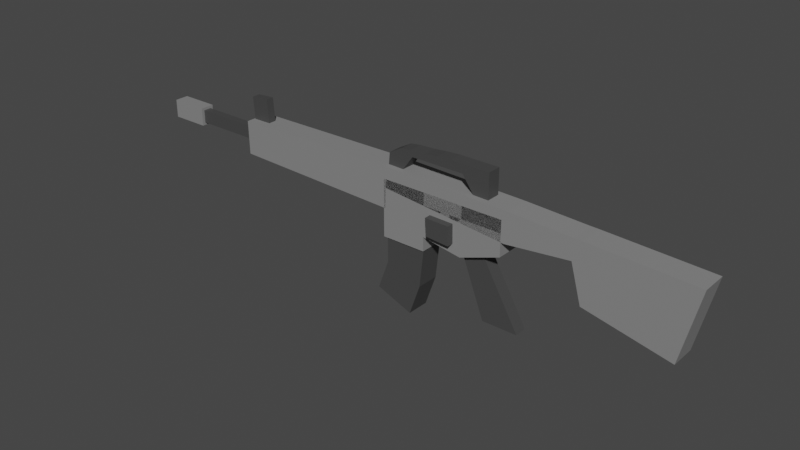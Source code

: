 # Source: RifleGun.blend  (saved by Blender 3.5.10; exported with 4.5.12 LTS)
import bpy
from mathutils import Matrix  # noqa: F401  (used for matrix-valued properties, if any)

bpy.ops.wm.read_factory_settings(use_empty=True)
scene = bpy.context.scene
scene.name = 'Scene'

# ---- collections
col_collection = bpy.data.collections.new('Collection'); scene.collection.children.link(col_collection)

# ---- materials (node trees are filled in below, after node groups)
mat_material_003 = bpy.data.materials.new('Material.003')
mat_material_003.use_transparent_shadow = False
mat_material_001 = bpy.data.materials.new('Material.001')
mat_material_001.use_transparent_shadow = False

# ---- material node trees
mat_material_003.use_nodes = True; mat_material_003.node_tree.nodes.clear()
_N = mat_material_003.node_tree.nodes; _L = mat_material_003.node_tree.links
n0 = _N.new('ShaderNodeBsdfPrincipled'); n0.name = 'Principled BSDF'; n0.location = (10, 300)
n0.distribution = 'GGX'
n0.subsurface_method = 'RANDOM_WALK_SKIN'
n0.inputs[0].default_value = (0.06045, 0.06045, 0.06045, 1.0)
n0.inputs[3].default_value = 1.45
n0.inputs[27].default_value = (0.0, 0.0, 0.0, 1.0)
n0.inputs[28].default_value = 1.0
n1 = _N.new('ShaderNodeOutputMaterial'); n1.name = 'Material Output'; n1.location = (300, 300)
_L.new(n0.outputs[0], n1.inputs[0])
n1.is_active_output = True
mat_material_001.use_nodes = True; mat_material_001.node_tree.nodes.clear()
_N = mat_material_001.node_tree.nodes; _L = mat_material_001.node_tree.links
n0 = _N.new('ShaderNodeBsdfPrincipled'); n0.name = 'Principled BSDF'; n0.location = (10, 300)
n0.distribution = 'GGX'
n0.subsurface_method = 'RANDOM_WALK_SKIN'
n0.inputs[0].default_value = (0.237, 0.237, 0.237, 1.0)
n0.inputs[3].default_value = 1.45
n0.inputs[27].default_value = (0.0, 0.0, 0.0, 1.0)
n0.inputs[28].default_value = 1.0
n1 = _N.new('ShaderNodeOutputMaterial'); n1.name = 'Material Output'; n1.location = (300, 300)
_L.new(n0.outputs[0], n1.inputs[0])
n1.is_active_output = True

# ---- world
world_world = bpy.data.worlds.new('World'); scene.world = world_world
world_world.use_nodes = True; world_world.node_tree.nodes.clear()
_N = world_world.node_tree.nodes; _L = world_world.node_tree.links
n0 = _N.new('ShaderNodeOutputWorld'); n0.name = 'World Output'; n0.location = (300, 300)
n1 = _N.new('ShaderNodeBackground'); n1.name = 'Background'; n1.location = (10, 300)
n1.inputs[0].default_value = (0.05088, 0.05088, 0.05088, 1.0)
_L.new(n1.outputs[0], n0.inputs[0])
n0.is_active_output = True
world_world.color = (0.05088, 0.05088, 0.05088)
world_world.use_sun_shadow = False
world_world.sun_shadow_jitter_overblur = 0.0

# ---- meshes
me_cube_001 = bpy.data.meshes.new('Cube.001')
me_cube_001.from_pydata([(-0.0567, -1.0, -1.358), (-0.6604, -1.0, 0.2076), (-0.0567, 1.0, -1.358), (-0.6604, 1.0, 0.2076), (0.9245, -1.0, -1.358), (-0.09423, -1.0, 0.3963), (0.9245, 1.0, -1.358), (-0.09423, 1.0, 0.3963), (-0.7245, -1.0, 0.4001), (-0.7245, 1.0, 0.4001), (-0.1584, 1.0, 0.5887), (-0.1584, -1.0, 0.5887)], [], [(0, 1, 3, 2), (2, 3, 7, 6), (6, 7, 5, 4), (4, 5, 1, 0), (2, 6, 4, 0), (7, 3, 9, 10), (10, 9, 8, 11), (5, 7, 10, 11), (3, 1, 8, 9), (1, 5, 11, 8)])
_uv = me_cube_001.uv_layers.new(name='UVMap')
_uv.uv.foreach_set('vector', [0.375, 0.0, 0.625, 0.0, 0.625, 0.25, 0.375, 0.25, 0.375, 0.25, 0.625, 0.25, 0.625, 0.5, 0.375, 0.5, 0.375, 0.5, 0.625, 0.5, 0.625, 0.75, 0.375, 0.75, 0.375, 0.75, 0.625, 0.75, 0.625, 1.0, 0.375, 1.0, 0.125, 0.5, 0.375, 0.5, 0.375, 0.75, 0.125, 0.75, 0.625, 0.5, 0.625, 0.25, 0.625, 0.25, 0.625, 0.5, 0.625, 0.5, 0.875, 0.5, 0.875, 0.75, 0.625, 0.75, 0.625, 0.75, 0.625, 0.5, 0.625, 0.5, 0.625, 0.75, 0.625, 0.25, 0.625, 0.0, 0.625, 0.0, 0.625, 0.25, 0.625, 1.0, 0.625, 0.75, 0.625, 0.75, 0.625, 1.0])
me_cube_001.materials.append(mat_material_003)
me_cube_001.update()
me_cube_002 = bpy.data.meshes.new('Cube.002')
me_cube_002.from_pydata([(-1.415, -1.0, -0.8222), (-1.099, -1.0, 0.7431), (-1.415, 1.0, -0.8222), (-1.099, 1.0, 0.7431), (-0.3633, -1.0, -1.237), (0.07134, -1.0, 0.7629), (-0.3633, 1.0, -1.237), (0.07134, 1.0, 0.7629), (-1.099, -1.0, 0.03952), (-1.099, 1.0, 0.03952), (-0.04721, 1.0, -0.326), (-0.04721, -1.0, -0.326), (-1.104, -1.0, 1.058), (-1.104, 1.0, 1.058), (0.06602, 1.0, 1.078), (0.06602, -1.0, 1.078)], [], [(8, 1, 3, 9), (9, 3, 7, 10), (10, 7, 5, 11), (11, 5, 1, 8), (2, 6, 4, 0), (5, 7, 14, 15), (4, 11, 8, 0), (6, 10, 11, 4), (2, 9, 10, 6), (0, 8, 9, 2), (14, 13, 12, 15), (3, 1, 12, 13), (1, 5, 15, 12), (7, 3, 13, 14)])
_uv = me_cube_002.uv_layers.new(name='UVMap')
_uv.uv.foreach_set('vector', [0.5, 0.0, 0.625, 0.0, 0.625, 0.25, 0.5, 0.25, 0.5, 0.25, 0.625, 0.25, 0.625, 0.5, 0.5, 0.5, 0.5, 0.5, 0.625, 0.5, 0.625, 0.75, 0.5, 0.75, 0.5, 0.75, 0.625, 0.75, 0.625, 1.0, 0.5, 1.0, 0.125, 0.5, 0.375, 0.5, 0.375, 0.75, 0.125, 0.75, 0.625, 0.75, 0.625, 0.5, 0.625, 0.5, 0.625, 0.75, 0.375, 0.75, 0.5, 0.75, 0.5, 1.0, 0.375, 1.0, 0.375, 0.5, 0.5, 0.5, 0.5, 0.75, 0.375, 0.75, 0.375, 0.25, 0.5, 0.25, 0.5, 0.5, 0.375, 0.5, 0.375, 0.0, 0.5, 0.0, 0.5, 0.25, 0.375, 0.25, 0.625, 0.5, 0.875, 0.5, 0.875, 0.75, 0.625, 0.75, 0.625, 0.25, 0.625, 0.0, 0.625, 0.0, 0.625, 0.25, 0.625, 1.0, 0.625, 0.75, 0.625, 0.75, 0.625, 1.0, 0.625, 0.5, 0.625, 0.25, 0.625, 0.25, 0.625, 0.5])
me_cube_002.materials.append(mat_material_003)
me_cube_002.update()
me_cube_003 = bpy.data.meshes.new('Cube.003')
me_cube_003.from_pydata([(-1.0, -1.0, -1.0), (-1.0, -1.0, 1.0), (-1.0, 1.0, -1.0), (-1.0, 1.0, 1.0), (1.0, -1.0, -1.0), (1.0, -1.0, 1.0), (1.0, 1.0, -1.0), (1.0, 1.0, 1.0), (-1.0, -1.0, 0.0), (-1.0, 1.0, 0.0), (1.0, 1.0, -0.3705), (1.0, -1.0, -0.3705), (4.612, 1.0, 1.0), (4.612, -1.0, 1.0), (4.612, 1.0, 0.0), (4.612, -1.0, 0.0), (2.806, 1.0, 1.0), (2.775, 1.0, -0.6484), (2.806, -1.0, 1.0), (2.775, -1.0, -0.6484), (-1.0, -1.0, 1.556), (-1.0, 1.0, 1.556), (1.0, 1.0, 1.556), (1.0, -1.0, 1.556), (4.612, 1.0, 1.556), (4.612, -1.0, 1.556), (2.806, 1.0, 1.556), (2.806, -1.0, 1.556), (1.315, -1.0, 0.6946), (2.41, -1.0, 0.6774), (2.428, -1.0, -0.1664), (1.373, -1.0, -0.09047), (1.315, -1.526, 0.6946), (2.41, -1.526, 0.6774), (2.428, -1.526, -0.1664), (1.373, -1.526, -0.09047)], [], [(8, 1, 3, 9), (9, 3, 7, 10), (17, 16, 12, 14), (11, 5, 1, 8), (2, 6, 4, 0), (16, 7, 22, 26), (4, 11, 8, 0), (6, 10, 11, 4), (2, 9, 10, 6), (0, 8, 9, 2), (14, 12, 13, 15), (5, 18, 27, 23), (19, 17, 14, 15), (18, 19, 15, 13), (5, 28, 29, 30, 19, 18), (11, 10, 17, 19), (7, 3, 21, 22), (10, 7, 16, 17), (22, 21, 20, 23), (26, 27, 25, 24), (22, 23, 27, 26), (18, 13, 25, 27), (12, 16, 26, 24), (3, 1, 20, 21), (1, 5, 23, 20), (13, 12, 24, 25), (19, 30, 31, 28, 5, 11), (28, 31, 35, 32), (35, 34, 33, 32), (30, 29, 33, 34), (31, 30, 34, 35), (29, 28, 32, 33)])
me_cube_003.polygons.foreach_set('material_index', [0, 0, 0, 0, 0, 0, 0, 0, 0, 0, 0, 0, 0, 0, 0, 0, 0, 0, 0, 0, 0, 0, 0, 0, 0, 0, 0, 1, 1, 1, 1, 1])
_uv = me_cube_003.uv_layers.new(name='UVMap')
_uv.uv.foreach_set('vector', [0.5, 0.0, 0.625, 0.0, 0.625, 0.25, 0.5, 0.25, 0.5, 0.25, 0.625, 0.25, 0.625, 0.5, 0.5, 0.5, 0.5, 0.5, 0.625, 0.5, 0.625, 0.5, 0.5, 0.5, 0.5, 0.75, 0.625, 0.75, 0.625, 1.0, 0.5, 1.0, 0.125, 0.5, 0.375, 0.5, 0.375, 0.75, 0.125, 0.75, 0.625, 0.5, 0.625, 0.5, 0.625, 0.5, 0.625, 0.5, 0.375, 0.75, 0.5, 0.75, 0.5, 1.0, 0.375, 1.0, 0.375, 0.5, 0.5, 0.5, 0.5, 0.75, 0.375, 0.75, 0.375, 0.25, 0.5, 0.25, 0.5, 0.5, 0.375, 0.5, 0.375, 0.0, 0.5, 0.0, 0.5, 0.25, 0.375, 0.25, 0.5, 0.5, 0.625, 0.5, 0.625, 0.75, 0.5, 0.75, 0.625, 0.75, 0.625, 0.75, 0.625, 0.75, 0.625, 0.75, 0.5, 0.75, 0.5, 0.5, 0.5, 0.5, 0.5, 0.75, 0.625, 0.75, 0.5, 0.75, 0.5, 0.75, 0.625, 0.75, 0.625, 0.75, 0.5983, 0.75, 0.5993, 0.75, 0.5336, 0.75, 0.5, 0.75, 0.625, 0.75, 0.5, 0.75, 0.5, 0.5, 0.5, 0.5, 0.5, 0.75, 0.625, 0.5, 0.625, 0.25, 0.625, 0.25, 0.625, 0.5, 0.5, 0.5, 0.625, 0.5, 0.625, 0.5, 0.5, 0.5, 0.625, 0.5, 0.875, 0.5, 0.875, 0.75, 0.625, 0.75, 0.625, 0.5, 0.625, 0.75, 0.625, 0.75, 0.625, 0.5, 0.625, 0.5, 0.625, 0.75, 0.625, 0.75, 0.625, 0.5, 0.625, 0.75, 0.625, 0.75, 0.625, 0.75, 0.625, 0.75, 0.625, 0.5, 0.625, 0.5, 0.625, 0.5, 0.625, 0.5, 0.625, 0.25, 0.625, 0.0, 0.625, 0.0, 0.625, 0.25, 0.625, 1.0, 0.625, 0.75, 0.625, 0.75, 0.625, 1.0, 0.625, 0.75, 0.625, 0.5, 0.625, 0.5, 0.625, 0.75, 0.5, 0.75, 0.5336, 0.75, 0.5292, 0.75, 0.5983, 0.75, 0.625, 0.75, 0.5, 0.75, 0.5983, 0.75, 0.5292, 0.75, 0.5292, 0.75, 0.5983, 0.75, 0.5292, 0.75, 0.5336, 0.75, 0.5993, 0.75, 0.5983, 0.75, 0.5336, 0.75, 0.5993, 0.75, 0.5993, 0.75, 0.5336, 0.75, 0.5292, 0.75, 0.5336, 0.75, 0.5336, 0.75, 0.5292, 0.75, 0.5993, 0.75, 0.5983, 0.75, 0.5983, 0.75, 0.5993, 0.75])
me_cube_003.materials.append(mat_material_001)
me_cube_003.materials.append(mat_material_003)
me_cube_003.update()
me_cube_004 = bpy.data.meshes.new('Cube.004')
me_cube_004.from_pydata([(-3.886, -1.0, -0.03787), (-3.907, -1.0, 0.9591), (-3.886, 1.0, -0.03787), (-3.907, 1.0, 0.9591), (1.225, -1.0, -0.1812), (1.266, -1.0, 1.02), (1.225, 1.0, -0.1812), (1.266, 1.0, 1.02), (-3.896, -1.0, 0.4529), (-3.896, 1.0, 0.4529), (1.245, 1.0, 0.4104), (1.245, -1.0, 0.4104), (10.23, 1.0, 0.715), (10.23, -1.0, 0.715), (9.741, 1.0, -1.41), (9.741, -1.0, -1.41), (7.141, -1.0, 0.8473), (7.141, 1.0, 0.8473), (7.223, 1.0, -0.8683), (7.223, -1.0, -0.8683), (6.926, 1.0, 0.852), (6.906, -1.0, 0.2419), (6.926, -1.0, 0.852), (6.906, 1.0, 0.2419), (5.058, 1.0, 0.9362), (4.997, -1.0, 0.03954), (5.058, -1.0, 0.9362), (4.997, 1.0, 0.03954)], [], [(8, 1, 3, 9), (9, 3, 7, 10), (17, 16, 13, 12), (11, 5, 1, 8), (2, 6, 4, 0), (7, 3, 1, 5), (4, 11, 8, 0), (6, 10, 11, 4), (2, 9, 10, 6), (0, 8, 9, 2), (14, 12, 13, 15), (19, 18, 14, 15), (16, 19, 15, 13), (18, 17, 12, 14), (23, 20, 17, 18), (22, 21, 19, 16), (21, 23, 18, 19), (20, 22, 16, 17), (24, 26, 22, 20), (25, 27, 23, 21), (26, 25, 21, 22), (27, 24, 20, 23), (10, 7, 24, 27), (5, 11, 25, 26), (11, 10, 27, 25), (7, 5, 26, 24)])
_uv = me_cube_004.uv_layers.new(name='UVMap')
_uv.uv.foreach_set('vector', [0.4981, 0.0, 0.625, 0.0, 0.625, 0.25, 0.4981, 0.25, 0.4981, 0.25, 0.625, 0.25, 0.625, 0.5, 0.4981, 0.5, 0.625, 0.5, 0.625, 0.75, 0.625, 0.75, 0.625, 0.5, 0.4981, 0.75, 0.625, 0.75, 0.625, 1.0, 0.4981, 1.0, 0.125, 0.5, 0.375, 0.5, 0.375, 0.75, 0.125, 0.75, 0.625, 0.5, 0.875, 0.5, 0.875, 0.75, 0.625, 0.75, 0.375, 0.75, 0.4981, 0.75, 0.4981, 1.0, 0.375, 1.0, 0.375, 0.5, 0.4981, 0.5, 0.4981, 0.75, 0.375, 0.75, 0.375, 0.25, 0.4981, 0.25, 0.4981, 0.5, 0.375, 0.5, 0.375, 0.0, 0.4981, 0.0, 0.4981, 0.25, 0.375, 0.25, 0.4981, 0.5, 0.625, 0.5, 0.625, 0.75, 0.4981, 0.75, 0.4981, 0.75, 0.4981, 0.5, 0.4981, 0.5, 0.4981, 0.75, 0.625, 0.75, 0.4981, 0.75, 0.4981, 0.75, 0.625, 0.75, 0.4981, 0.5, 0.625, 0.5, 0.625, 0.5, 0.4981, 0.5, 0.4981, 0.5, 0.625, 0.5, 0.625, 0.5, 0.4981, 0.5, 0.625, 0.75, 0.4981, 0.75, 0.4981, 0.75, 0.625, 0.75, 0.4981, 0.75, 0.4981, 0.5, 0.4981, 0.5, 0.4981, 0.75, 0.625, 0.5, 0.625, 0.75, 0.625, 0.75, 0.625, 0.5, 0.625, 0.5, 0.625, 0.75, 0.625, 0.75, 0.625, 0.5, 0.4981, 0.75, 0.4981, 0.5, 0.4981, 0.5, 0.4981, 0.75, 0.625, 0.75, 0.4981, 0.75, 0.4981, 0.75, 0.625, 0.75, 0.4981, 0.5, 0.625, 0.5, 0.625, 0.5, 0.4981, 0.5, 0.4981, 0.5, 0.625, 0.5, 0.625, 0.5, 0.4981, 0.5, 0.625, 0.75, 0.4981, 0.75, 0.4981, 0.75, 0.625, 0.75, 0.4981, 0.75, 0.4981, 0.5, 0.4981, 0.5, 0.4981, 0.75, 0.625, 0.5, 0.625, 0.75, 0.625, 0.75, 0.625, 0.5])
me_cube_004.materials.append(mat_material_001)
me_cube_004.update()
me_cube_005 = bpy.data.meshes.new('Cube.005')
me_cube_005.from_pydata([(-1.0, -1.0, -1.0), (-1.0, -1.0, 1.0), (-1.0, 1.0, -1.0), (-1.0, 1.0, 1.0), (1.0, -1.0, -1.0), (1.0, -1.0, 1.0), (1.0, 1.0, -1.0), (1.0, 1.0, 1.0)], [], [(0, 1, 3, 2), (2, 3, 7, 6), (6, 7, 5, 4), (4, 5, 1, 0), (2, 6, 4, 0), (7, 3, 1, 5)])
_uv = me_cube_005.uv_layers.new(name='UVMap')
_uv.uv.foreach_set('vector', [0.375, 0.0, 0.625, 0.0, 0.625, 0.25, 0.375, 0.25, 0.375, 0.25, 0.625, 0.25, 0.625, 0.5, 0.375, 0.5, 0.375, 0.5, 0.625, 0.5, 0.625, 0.75, 0.375, 0.75, 0.375, 0.75, 0.625, 0.75, 0.625, 1.0, 0.375, 1.0, 0.125, 0.5, 0.375, 0.5, 0.375, 0.75, 0.125, 0.75, 0.625, 0.5, 0.875, 0.5, 0.875, 0.75, 0.625, 0.75])
me_cube_005.materials.append(mat_material_003)
me_cube_005.update()
me_cube_006 = bpy.data.meshes.new('Cube.006')
me_cube_006.from_pydata([(-1.0, -1.0, -1.0), (-1.0, -1.0, 1.0), (-1.0, 1.0, -1.0), (-1.0, 1.0, 1.0), (1.0, -1.0, -1.0), (1.0, -1.0, 1.0), (1.0, 1.0, -1.0), (1.0, 1.0, 1.0)], [], [(0, 1, 3, 2), (2, 3, 7, 6), (6, 7, 5, 4), (4, 5, 1, 0), (2, 6, 4, 0), (7, 3, 1, 5)])
_uv = me_cube_006.uv_layers.new(name='UVMap')
_uv.uv.foreach_set('vector', [0.375, 0.0, 0.625, 0.0, 0.625, 0.25, 0.375, 0.25, 0.375, 0.25, 0.625, 0.25, 0.625, 0.5, 0.375, 0.5, 0.375, 0.5, 0.625, 0.5, 0.625, 0.75, 0.375, 0.75, 0.375, 0.75, 0.625, 0.75, 0.625, 1.0, 0.375, 1.0, 0.125, 0.5, 0.375, 0.5, 0.375, 0.75, 0.125, 0.75, 0.625, 0.5, 0.875, 0.5, 0.875, 0.75, 0.625, 0.75])
me_cube_006.materials.append(mat_material_003)
me_cube_006.update()
me_cube_007 = bpy.data.meshes.new('Cube.007')
me_cube_007.from_pydata([(-1.0, -1.0, -1.0), (-1.0, -1.0, 1.0), (-1.0, 1.0, -1.0), (-1.0, 1.0, 1.0), (1.0, -1.0, -1.0), (1.0, -1.0, 1.0), (1.0, 1.0, -1.0), (1.0, 1.0, 1.0)], [], [(0, 1, 3, 2), (2, 3, 7, 6), (6, 7, 5, 4), (4, 5, 1, 0), (2, 6, 4, 0), (7, 3, 1, 5)])
_uv = me_cube_007.uv_layers.new(name='UVMap')
_uv.uv.foreach_set('vector', [0.375, 0.0, 0.625, 0.0, 0.625, 0.25, 0.375, 0.25, 0.375, 0.25, 0.625, 0.25, 0.625, 0.5, 0.375, 0.5, 0.375, 0.5, 0.625, 0.5, 0.625, 0.75, 0.375, 0.75, 0.375, 0.75, 0.625, 0.75, 0.625, 1.0, 0.375, 1.0, 0.125, 0.5, 0.375, 0.5, 0.375, 0.75, 0.125, 0.75, 0.625, 0.5, 0.875, 0.5, 0.875, 0.75, 0.625, 0.75])
me_cube_007.materials.append(mat_material_001)
me_cube_007.update()
me_cube_008 = bpy.data.meshes.new('Cube.008')
me_cube_008.from_pydata([(-1.0, -1.0, -1.0), (-0.9742, -1.0, 0.1963), (-1.0, 1.0, -1.0), (-0.9742, 1.0, 0.1963), (1.0, -1.0, -1.0), (1.0, -1.0, 1.0), (1.0, 1.0, -1.0), (1.0, 1.0, 1.0), (0.01289, 1.0, 0.3562), (0.0, 1.0, 0.9498), (0.01289, -1.0, 0.3562), (0.0, -1.0, 0.9498), (0.5, 1.0, 1.0), (0.5, -1.0, 0.3562), (0.5, 1.0, 0.3562), (0.5, -1.0, 1.0), (-0.5, 1.0, 0.3562), (-0.5387, -1.0, 0.7991), (-0.5387, 1.0, 0.7991), (-0.5, -1.0, 0.3562), (-0.2371, 1.0, 0.8493), (-0.2371, -1.0, 0.3562), (-0.2371, 1.0, 0.3562), (-0.2371, -1.0, 0.8493), (0.2629, 1.0, 0.3562), (0.25, -1.0, 1.0), (0.25, 1.0, 1.0), (0.2629, -1.0, 0.3562), (0.75, 1.0, 1.0), (0.75, -1.0, -1.0), (0.75, 1.0, -1.0), (0.75, -1.0, 1.0), (-0.75, 1.0, -1.0), (-0.7371, -1.0, 0.6986), (-0.7371, 1.0, 0.6986), (-0.75, -1.0, -1.0)], [], [(0, 1, 3, 2), (30, 28, 7, 6), (6, 7, 5, 4), (35, 33, 1, 0), (30, 6, 4, 29), (34, 3, 1, 33), (26, 9, 11, 25), (22, 8, 10, 21), (27, 25, 11, 10), (22, 20, 9, 8), (29, 31, 15, 13), (28, 12, 15, 31), (24, 14, 13, 27), (24, 26, 12, 14), (32, 34, 18, 16), (32, 16, 19, 35), (20, 18, 17, 23), (21, 23, 17, 19), (10, 11, 23, 21), (9, 20, 23, 11), (16, 18, 20, 22), (16, 22, 21, 19), (8, 9, 26, 24), (8, 24, 27, 10), (13, 15, 25, 27), (12, 26, 25, 15), (7, 28, 31, 5), (4, 5, 31, 29), (14, 30, 29, 13), (14, 12, 28, 30), (2, 32, 35, 0), (2, 3, 34, 32), (18, 34, 33, 17), (19, 17, 33, 35)])
_uv = me_cube_008.uv_layers.new(name='UVMap')
_uv.uv.foreach_set('vector', [0.375, 0.0, 0.625, 0.0, 0.625, 0.25, 0.375, 0.25, 0.375, 0.4688, 0.625, 0.4688, 0.625, 0.5, 0.375, 0.5, 0.375, 0.5, 0.625, 0.5, 0.625, 0.75, 0.375, 0.75, 0.375, 0.9688, 0.625, 0.9688, 0.625, 1.0, 0.375, 1.0, 0.3438, 0.5, 0.375, 0.5, 0.375, 0.75, 0.3438, 0.75, 0.8438, 0.5, 0.875, 0.5, 0.875, 0.75, 0.8438, 0.75, 0.7188, 0.5, 0.75, 0.5, 0.75, 0.75, 0.7188, 0.75, 0.2188, 0.5, 0.25, 0.5, 0.25, 0.75, 0.2188, 0.75, 0.375, 0.8438, 0.625, 0.8438, 0.625, 0.875, 0.375, 0.875, 0.375, 0.3438, 0.625, 0.3438, 0.625, 0.375, 0.375, 0.375, 0.375, 0.7812, 0.625, 0.7812, 0.625, 0.8125, 0.375, 0.8125, 0.6562, 0.5, 0.6875, 0.5, 0.6875, 0.75, 0.6562, 0.75, 0.2812, 0.5, 0.3125, 0.5, 0.3125, 0.75, 0.2812, 0.75, 0.375, 0.4062, 0.625, 0.4062, 0.625, 0.4375, 0.375, 0.4375, 0.375, 0.2812, 0.625, 0.2812, 0.625, 0.3125, 0.375, 0.3125, 0.1562, 0.5, 0.1875, 0.5, 0.1875, 0.75, 0.1562, 0.75, 0.7812, 0.5, 0.8125, 0.5, 0.8125, 0.75, 0.7812, 0.75, 0.375, 0.9062, 0.625, 0.9062, 0.625, 0.9375, 0.375, 0.9375, 0.375, 0.875, 0.625, 0.875, 0.625, 0.9062, 0.375, 0.9062, 0.75, 0.5, 0.7812, 0.5, 0.7812, 0.75, 0.75, 0.75, 0.375, 0.3125, 0.625, 0.3125, 0.625, 0.3438, 0.375, 0.3438, 0.1875, 0.5, 0.2188, 0.5, 0.2188, 0.75, 0.1875, 0.75, 0.375, 0.375, 0.625, 0.375, 0.625, 0.4062, 0.375, 0.4062, 0.25, 0.5, 0.2812, 0.5, 0.2812, 0.75, 0.25, 0.75, 0.375, 0.8125, 0.625, 0.8125, 0.625, 0.8438, 0.375, 0.8438, 0.6875, 0.5, 0.7188, 0.5, 0.7188, 0.75, 0.6875, 0.75, 0.625, 0.5, 0.6562, 0.5, 0.6562, 0.75, 0.625, 0.75, 0.375, 0.75, 0.625, 0.75, 0.625, 0.7812, 0.375, 0.7812, 0.3125, 0.5, 0.3438, 0.5, 0.3438, 0.75, 0.3125, 0.75, 0.375, 0.4375, 0.625, 0.4375, 0.625, 0.4688, 0.375, 0.4688, 0.125, 0.5, 0.1562, 0.5, 0.1562, 0.75, 0.125, 0.75, 0.375, 0.25, 0.625, 0.25, 0.625, 0.2812, 0.375, 0.2812, 0.8125, 0.5, 0.8438, 0.5, 0.8438, 0.75, 0.8125, 0.75, 0.375, 0.9375, 0.625, 0.9375, 0.625, 0.9688, 0.375, 0.9688])
me_cube_008.materials.append(mat_material_003)
me_cube_008.update()

# ---- objects
ob_cube = bpy.data.objects.new('Cube', me_cube_001)
ob_cube_001 = bpy.data.objects.new('Cube.001', me_cube_002)
ob_cube_002 = bpy.data.objects.new('Cube.002', me_cube_003)
ob_cube_003 = bpy.data.objects.new('Cube.003', me_cube_004)
ob_cube_004 = bpy.data.objects.new('Cube.004', me_cube_005)
ob_cube_005 = bpy.data.objects.new('Cube.005', me_cube_006)
ob_cube_006 = bpy.data.objects.new('Cube.006', me_cube_007)
ob_cube_007 = bpy.data.objects.new('Cube.007', me_cube_008)

# ---- transforms, parenting, visibility, modifiers, constraints
ob_cube.location = (0.826, 0.0, -0.2025)
ob_cube.scale = (0.2825, -0.04969, 0.2825)
ob_cube_001.location = (0.3144, 5.442e-08, -0.405)
ob_cube_001.scale = (0.2697, 0.09015, 0.2697)
ob_cube_002.location = (0.1652, 3.58e-09, -0.02665)
ob_cube_002.scale = (0.1726, 0.1, 0.1726)
ob_cube_003.location = (-0.3144, -9.308e-09, 0.06928)
ob_cube_003.scale = (0.2603, 0.1, 0.2603)
ob_cube_004.location = (-1.25, -3.488e-08, 0.3464)
ob_cube_004.rotation_euler = (0.0, -0.07786, 0.0)
ob_cube_004.scale = (0.07296, 0.03149, 0.1509)
ob_cube_005.location = (-1.583, -3.161e-08, 0.1918)
ob_cube_005.scale = (0.3406, 0.03149, 0.05031)
ob_cube_006.location = (-2.052, -3.161e-08, 0.1918)
ob_cube_006.scale = (0.1504, 0.05482, 0.07073)
ob_cube_007.location = (0.4103, -5.442e-08, 0.405)
ob_cube_007.scale = (0.4133, 0.05462, 0.1061)

# ---- collection membership
col_collection.objects.link(ob_cube)
col_collection.objects.link(ob_cube_001)
col_collection.objects.link(ob_cube_002)
col_collection.objects.link(ob_cube_003)
col_collection.objects.link(ob_cube_004)
col_collection.objects.link(ob_cube_005)
col_collection.objects.link(ob_cube_006)
col_collection.objects.link(ob_cube_007)

# ---- scene / render settings (as saved in the file)
scene.frame_start = 1; scene.frame_end = 250; scene.frame_set(1)
scene.render.engine = 'BLENDER_EEVEE_NEXT'
scene.cycles.sampling_pattern = 'TABULATED_SOBOL'
scene.view_settings.view_transform = 'Filmic'
bpy.context.view_layer.update()

# ---- added for rendering (the .blend has no active camera and no usable light): camera, sun
cam_auto = bpy.data.cameras.new('AutoCamera')
cam_auto.lens = 50.0
cam_auto.sensor_width = 36.0
cam_auto.clip_end = 1000.0
ob_auto_camera = bpy.data.objects.new('AutoCamera', cam_auto)
scene.collection.objects.link(ob_auto_camera)
ob_auto_camera.location = (4.4468, -5.27411, 3.38475)
ob_auto_camera.rotation_euler = (1.09748, -7.21219e-08, 0.694738)
scene.camera = ob_auto_camera
light_auto_sun = bpy.data.lights.new('AutoSun', 'SUN')
light_auto_sun.energy = 3.0
light_auto_sun.angle = 0.0523599
ob_auto_sun = bpy.data.objects.new('AutoSun', light_auto_sun)
scene.collection.objects.link(ob_auto_sun)
ob_auto_sun.rotation_euler = (0.872665, 0.174533, 0.523599)
bpy.context.view_layer.update()
